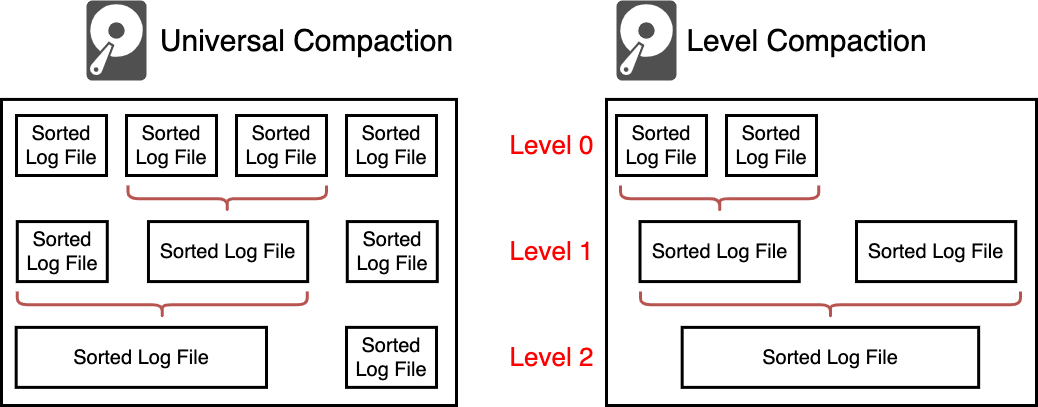

The diagram above was exported from draw.io. Its source (the exported page's mxGraphModel, read from the mxfile embedded in the PNG):
<mxGraphModel dx="891" dy="260" grid="1" gridSize="10" guides="1" tooltips="1" connect="1" arrows="1" fold="1" page="0" pageScale="1" pageWidth="827" pageHeight="1169" background="#ffffff" math="0" shadow="0">
  <root>
    <mxCell id="0" />
    <mxCell id="1" parent="0" />
    <mxCell id="Ju7O4QCH8n-7jZnFWV4U-2" value="" style="rounded=0;whiteSpace=wrap;html=1;strokeWidth=3;" vertex="1" parent="1">
      <mxGeometry x="920" y="693.92" width="430" height="306.08" as="geometry" />
    </mxCell>
    <mxCell id="Ju7O4QCH8n-7jZnFWV4U-1" value="" style="rounded=0;whiteSpace=wrap;html=1;strokeWidth=3;" vertex="1" parent="1">
      <mxGeometry x="315" y="693.92" width="455" height="306.08" as="geometry" />
    </mxCell>
    <mxCell id="xV_PLe2OMLxd8HoVSzFH-2" value="" style="sketch=0;pointerEvents=1;shadow=0;dashed=0;html=1;strokeColor=none;fillColor=#505050;labelPosition=center;verticalLabelPosition=bottom;verticalAlign=top;outlineConnect=0;align=center;shape=mxgraph.office.devices.hard_disk;" parent="1" vertex="1">
      <mxGeometry x="400" y="595" width="60" height="80" as="geometry" />
    </mxCell>
    <mxCell id="xV_PLe2OMLxd8HoVSzFH-3" value="&lt;font style=&quot;font-size: 30px;&quot;&gt;Universal Compaction&lt;/font&gt;" style="text;html=1;align=center;verticalAlign=middle;resizable=0;points=[];autosize=1;strokeColor=none;fillColor=none;" parent="1" vertex="1">
      <mxGeometry x="460" y="610" width="320" height="50" as="geometry" />
    </mxCell>
    <mxCell id="xV_PLe2OMLxd8HoVSzFH-4" value="" style="sketch=0;pointerEvents=1;shadow=0;dashed=0;html=1;strokeColor=none;fillColor=#505050;labelPosition=center;verticalLabelPosition=bottom;verticalAlign=top;outlineConnect=0;align=center;shape=mxgraph.office.devices.hard_disk;" parent="1" vertex="1">
      <mxGeometry x="930" y="595" width="60" height="80" as="geometry" />
    </mxCell>
    <mxCell id="xV_PLe2OMLxd8HoVSzFH-5" value="&lt;span style=&quot;font-size: 30px;&quot;&gt;Level Compaction&lt;/span&gt;" style="text;html=1;align=center;verticalAlign=middle;resizable=0;points=[];autosize=1;strokeColor=none;fillColor=none;" parent="1" vertex="1">
      <mxGeometry x="990" y="610" width="260" height="50" as="geometry" />
    </mxCell>
    <mxCell id="xV_PLe2OMLxd8HoVSzFH-6" value="&lt;font style=&quot;font-size: 20px;&quot;&gt;Sorted Log File&lt;/font&gt;" style="rounded=0;whiteSpace=wrap;html=1;strokeWidth=3;" parent="1" vertex="1">
      <mxGeometry x="330" y="710" width="90" height="60" as="geometry" />
    </mxCell>
    <mxCell id="xV_PLe2OMLxd8HoVSzFH-9" value="&lt;font style=&quot;font-size: 20px;&quot;&gt;Sorted Log File&lt;/font&gt;" style="rounded=0;whiteSpace=wrap;html=1;strokeWidth=3;" parent="1" vertex="1">
      <mxGeometry x="440" y="710" width="90" height="60" as="geometry" />
    </mxCell>
    <mxCell id="xV_PLe2OMLxd8HoVSzFH-10" value="&lt;font style=&quot;font-size: 20px;&quot;&gt;Sorted Log File&lt;/font&gt;" style="rounded=0;whiteSpace=wrap;html=1;strokeWidth=3;" parent="1" vertex="1">
      <mxGeometry x="550" y="710" width="90" height="60" as="geometry" />
    </mxCell>
    <mxCell id="xV_PLe2OMLxd8HoVSzFH-11" value="&lt;font style=&quot;font-size: 20px;&quot;&gt;Sorted Log File&lt;/font&gt;" style="rounded=0;whiteSpace=wrap;html=1;strokeWidth=3;" parent="1" vertex="1">
      <mxGeometry x="660" y="710" width="90" height="60" as="geometry" />
    </mxCell>
    <mxCell id="xV_PLe2OMLxd8HoVSzFH-12" value="" style="shape=curlyBracket;whiteSpace=wrap;html=1;rounded=1;labelPosition=left;verticalLabelPosition=middle;align=right;verticalAlign=middle;rotation=-90;strokeWidth=3;fillColor=#f8cecc;strokeColor=#b85450;" parent="1" vertex="1">
      <mxGeometry x="527.66" y="693.92" width="26.25" height="198.43" as="geometry" />
    </mxCell>
    <mxCell id="xV_PLe2OMLxd8HoVSzFH-13" value="&lt;font style=&quot;font-size: 20px;&quot;&gt;Sorted Log File&lt;/font&gt;" style="rounded=0;whiteSpace=wrap;html=1;strokeWidth=3;" parent="1" vertex="1">
      <mxGeometry x="330.78" y="816.08" width="90" height="60" as="geometry" />
    </mxCell>
    <mxCell id="xV_PLe2OMLxd8HoVSzFH-14" value="&lt;font style=&quot;font-size: 20px;&quot;&gt;Sorted Log File&lt;/font&gt;" style="rounded=0;whiteSpace=wrap;html=1;strokeWidth=3;" parent="1" vertex="1">
      <mxGeometry x="461.96" y="816.08" width="159.22" height="60" as="geometry" />
    </mxCell>
    <mxCell id="xV_PLe2OMLxd8HoVSzFH-16" value="&lt;font style=&quot;font-size: 20px;&quot;&gt;Sorted Log File&lt;/font&gt;" style="rounded=0;whiteSpace=wrap;html=1;strokeWidth=3;" parent="1" vertex="1">
      <mxGeometry x="660.78" y="816.08" width="90" height="60" as="geometry" />
    </mxCell>
    <mxCell id="xV_PLe2OMLxd8HoVSzFH-17" value="" style="shape=curlyBracket;whiteSpace=wrap;html=1;rounded=1;labelPosition=left;verticalLabelPosition=middle;align=right;verticalAlign=middle;rotation=-90;strokeWidth=3;fillColor=#f8cecc;strokeColor=#b85450;" parent="1" vertex="1">
      <mxGeometry x="462.65" y="754.21" width="26.25" height="290" as="geometry" />
    </mxCell>
    <mxCell id="xV_PLe2OMLxd8HoVSzFH-20" value="&lt;font style=&quot;font-size: 20px;&quot;&gt;Sorted Log File&lt;/font&gt;" style="rounded=0;whiteSpace=wrap;html=1;strokeWidth=3;" parent="1" vertex="1">
      <mxGeometry x="329.68" y="921.87" width="250.32" height="60" as="geometry" />
    </mxCell>
    <mxCell id="xV_PLe2OMLxd8HoVSzFH-21" value="&lt;font style=&quot;font-size: 20px;&quot;&gt;Sorted Log File&lt;/font&gt;" style="rounded=0;whiteSpace=wrap;html=1;strokeWidth=3;" parent="1" vertex="1">
      <mxGeometry x="660" y="921.87" width="90" height="60" as="geometry" />
    </mxCell>
    <mxCell id="xV_PLe2OMLxd8HoVSzFH-23" value="&lt;font style=&quot;font-size: 20px;&quot;&gt;Sorted Log File&lt;/font&gt;" style="rounded=0;whiteSpace=wrap;html=1;strokeWidth=3;" parent="1" vertex="1">
      <mxGeometry x="930" y="710" width="90" height="60" as="geometry" />
    </mxCell>
    <mxCell id="xV_PLe2OMLxd8HoVSzFH-24" value="&lt;font style=&quot;font-size: 20px;&quot;&gt;Sorted Log File&lt;/font&gt;" style="rounded=0;whiteSpace=wrap;html=1;strokeWidth=3;" parent="1" vertex="1">
      <mxGeometry x="1040" y="710" width="90" height="60" as="geometry" />
    </mxCell>
    <mxCell id="xV_PLe2OMLxd8HoVSzFH-27" value="" style="shape=curlyBracket;whiteSpace=wrap;html=1;rounded=1;labelPosition=left;verticalLabelPosition=middle;align=right;verticalAlign=middle;rotation=-90;strokeWidth=3;fillColor=#f8cecc;strokeColor=#b85450;" parent="1" vertex="1">
      <mxGeometry x="1019.9999999999999" y="693.92" width="26.25" height="198.43" as="geometry" />
    </mxCell>
    <mxCell id="xV_PLe2OMLxd8HoVSzFH-28" value="&lt;font style=&quot;font-size: 20px;&quot;&gt;Sorted Log File&lt;/font&gt;" style="rounded=0;whiteSpace=wrap;html=1;strokeWidth=3;" parent="1" vertex="1">
      <mxGeometry x="953.51" y="816.08" width="159.22" height="60" as="geometry" />
    </mxCell>
    <mxCell id="xV_PLe2OMLxd8HoVSzFH-29" value="&lt;font style=&quot;font-size: 20px;&quot;&gt;Sorted Log File&lt;/font&gt;" style="rounded=0;whiteSpace=wrap;html=1;strokeWidth=3;" parent="1" vertex="1">
      <mxGeometry x="1170" y="816.08" width="159.22" height="60" as="geometry" />
    </mxCell>
    <mxCell id="xV_PLe2OMLxd8HoVSzFH-30" value="" style="shape=curlyBracket;whiteSpace=wrap;html=1;rounded=1;labelPosition=left;verticalLabelPosition=middle;align=right;verticalAlign=middle;rotation=-90;strokeWidth=3;fillColor=#f8cecc;strokeColor=#b85450;" parent="1" vertex="1">
      <mxGeometry x="1130.79" y="709.21" width="26.25" height="380" as="geometry" />
    </mxCell>
    <mxCell id="xV_PLe2OMLxd8HoVSzFH-31" value="&lt;font style=&quot;font-size: 20px;&quot;&gt;Sorted Log File&lt;/font&gt;" style="rounded=0;whiteSpace=wrap;html=1;strokeWidth=3;" parent="1" vertex="1">
      <mxGeometry x="995.67" y="921.87" width="296.49" height="60" as="geometry" />
    </mxCell>
    <mxCell id="xV_PLe2OMLxd8HoVSzFH-32" value="&lt;font color=&quot;#ff0000&quot; style=&quot;font-size: 26px;&quot;&gt;Level 0&lt;/font&gt;" style="text;html=1;align=center;verticalAlign=middle;resizable=0;points=[];autosize=1;strokeColor=none;fillColor=none;" parent="1" vertex="1">
      <mxGeometry x="810" y="720" width="110" height="40" as="geometry" />
    </mxCell>
    <mxCell id="xV_PLe2OMLxd8HoVSzFH-33" value="&lt;font color=&quot;#ff0000&quot; style=&quot;font-size: 26px;&quot;&gt;Level 1&lt;/font&gt;" style="text;html=1;align=center;verticalAlign=middle;resizable=0;points=[];autosize=1;strokeColor=none;fillColor=none;" parent="1" vertex="1">
      <mxGeometry x="810" y="826.08" width="110" height="40" as="geometry" />
    </mxCell>
    <mxCell id="xV_PLe2OMLxd8HoVSzFH-34" value="&lt;font color=&quot;#ff0000&quot; style=&quot;font-size: 26px;&quot;&gt;Level 2&lt;/font&gt;" style="text;html=1;align=center;verticalAlign=middle;resizable=0;points=[];autosize=1;strokeColor=none;fillColor=none;" parent="1" vertex="1">
      <mxGeometry x="810" y="931.87" width="110" height="40" as="geometry" />
    </mxCell>
  </root>
</mxGraphModel>